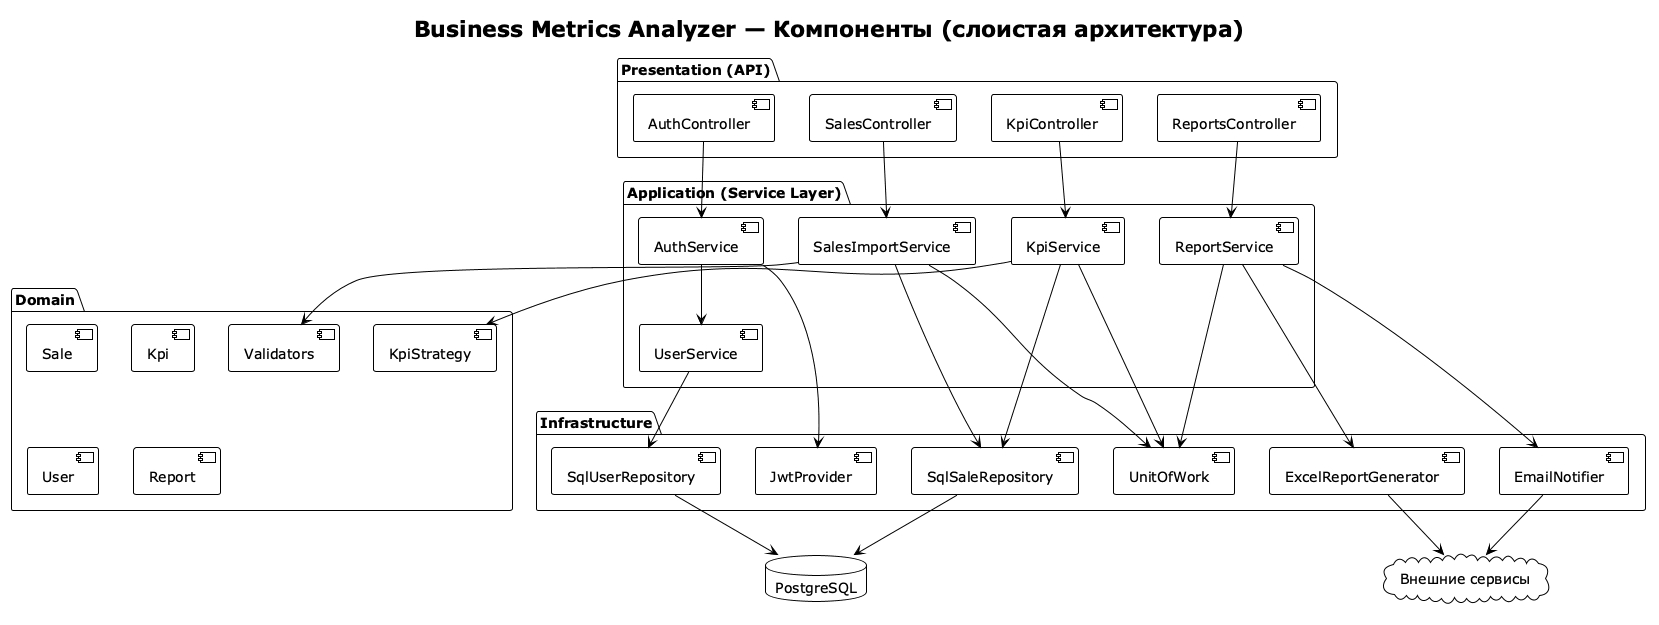

The diagram above was rendered by PlantUML. Its source (embedded in the PNG):
@startuml
!theme plain
title Business Metrics Analyzer — Компоненты (слоистая архитектура)

package "Presentation (API)" {
  [AuthController]
  [SalesController]
  [KpiController]
  [ReportsController]
}

package "Application (Service Layer)" {
  [AuthService]
  [SalesImportService]
  [KpiService]
  [ReportService]
  [UserService]
}

package "Domain" {
  [Sale]
  [Kpi]
  [User]
  [Report]
  [KpiStrategy]
  [Validators]
}

package "Infrastructure" {
  [SqlSaleRepository]
  [SqlUserRepository]
  [UnitOfWork]
  [JwtProvider]
  [ExcelReportGenerator]
  [EmailNotifier]
}

database "PostgreSQL" as DB
cloud "Внешние сервисы" as EXT

[AuthController] --> [AuthService]
[SalesController] --> [SalesImportService]
[KpiController] --> [KpiService]
[ReportsController] --> [ReportService]

[AuthService] --> [JwtProvider]
[AuthService] --> [UserService]
[UserService] --> [SqlUserRepository]

[SalesImportService] --> [UnitOfWork]
[SalesImportService] --> [SqlSaleRepository]
[SalesImportService] --> [Validators]

[KpiService] --> [KpiStrategy]
[KpiService] --> [UnitOfWork]
[KpiService] --> [SqlSaleRepository]

[ReportService] --> [ExcelReportGenerator]
[ReportService] --> [EmailNotifier]
[ReportService] --> [UnitOfWork]

[SqlSaleRepository] --> DB
[SqlUserRepository] --> DB
[ExcelReportGenerator] --> EXT
[EmailNotifier] --> EXT

@enduml